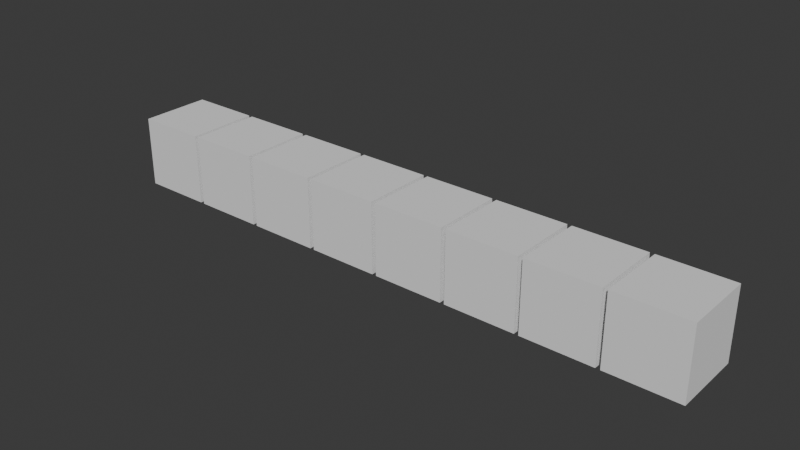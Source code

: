 # Source: line.blend  (saved by Blender 4.5.90; exported with 4.5.12 LTS)
import bpy
from mathutils import Matrix  # noqa: F401  (used for matrix-valued properties, if any)

bpy.ops.wm.read_factory_settings(use_empty=True)
scene = bpy.context.scene
scene.name = 'Scene'

# ---- collections
col_collection = bpy.data.collections.new('Collection'); scene.collection.children.link(col_collection)

# ---- world
world_world = bpy.data.worlds.new('World'); scene.world = world_world
world_world.use_nodes = True; world_world.node_tree.nodes.clear()
_N = world_world.node_tree.nodes; _L = world_world.node_tree.links
n0 = _N.new('ShaderNodeOutputWorld'); n0.name = 'World Output'; n0.location = (200, 100)
n1 = _N.new('ShaderNodeBackground'); n1.name = 'Background'; n1.location = (-200, 100)
n1.inputs[0].default_value = (0.05088, 0.05088, 0.05088, 1.0)
_L.new(n1.outputs[0], n0.inputs[0])
n0.is_active_output = True
world_world.color = (0.05088, 0.05088, 0.05088)
world_world.sun_shadow_jitter_overblur = 0.0

# ---- meshes
me_cube_001 = bpy.data.meshes.new('Cube.001')
me_cube_001.from_pydata([(-1.0, -1.0, -1.0), (-1.0, -1.0, 1.0), (-1.0, 1.0, -1.0), (-1.0, 1.0, 1.0), (1.0, -1.0, -1.0), (1.0, -1.0, 1.0), (1.0, 1.0, -1.0), (1.0, 1.0, 1.0)], [], [(0, 1, 3, 2), (2, 3, 7, 6), (6, 7, 5, 4), (4, 5, 1, 0), (2, 6, 4, 0), (7, 3, 1, 5)])
_uv = me_cube_001.uv_layers.new(name='UVMap')
_uv.uv.foreach_set('vector', [0.375, 0.0, 0.625, 0.0, 0.625, 0.25, 0.375, 0.25, 0.375, 0.25, 0.625, 0.25, 0.625, 0.5, 0.375, 0.5, 0.375, 0.5, 0.625, 0.5, 0.625, 0.75, 0.375, 0.75, 0.375, 0.75, 0.625, 0.75, 0.625, 1.0, 0.375, 1.0, 0.125, 0.5, 0.375, 0.5, 0.375, 0.75, 0.125, 0.75, 0.625, 0.5, 0.875, 0.5, 0.875, 0.75, 0.625, 0.75])
me_cube_001.update()
me_cube_002 = bpy.data.meshes.new('Cube.002')
me_cube_002.from_pydata([(-1.0, -1.0, -1.0), (-1.0, -1.0, 1.0), (-1.0, 1.0, -1.0), (-1.0, 1.0, 1.0), (1.0, -1.0, -1.0), (1.0, -1.0, 1.0), (1.0, 1.0, -1.0), (1.0, 1.0, 1.0)], [], [(0, 1, 3, 2), (2, 3, 7, 6), (6, 7, 5, 4), (4, 5, 1, 0), (2, 6, 4, 0), (7, 3, 1, 5)])
_uv = me_cube_002.uv_layers.new(name='UVMap')
_uv.uv.foreach_set('vector', [0.375, 0.0, 0.625, 0.0, 0.625, 0.25, 0.375, 0.25, 0.375, 0.25, 0.625, 0.25, 0.625, 0.5, 0.375, 0.5, 0.375, 0.5, 0.625, 0.5, 0.625, 0.75, 0.375, 0.75, 0.375, 0.75, 0.625, 0.75, 0.625, 1.0, 0.375, 1.0, 0.125, 0.5, 0.375, 0.5, 0.375, 0.75, 0.125, 0.75, 0.625, 0.5, 0.875, 0.5, 0.875, 0.75, 0.625, 0.75])
me_cube_002.update()

# ---- objects
ob_cube = bpy.data.objects.new('Cube', me_cube_001)
ob_cube_001 = bpy.data.objects.new('Cube.001', me_cube_002)
ob_cube_002 = bpy.data.objects.new('Cube.002', me_cube_002)
ob_cube_003 = bpy.data.objects.new('Cube.003', me_cube_002)
ob_cube_004 = bpy.data.objects.new('Cube.004', me_cube_002)
ob_cube_005 = bpy.data.objects.new('Cube.005', me_cube_002)
ob_cube_006 = bpy.data.objects.new('Cube.006', me_cube_002)
ob_cube_007 = bpy.data.objects.new('Cube.007', me_cube_002)

# ---- transforms, parenting, visibility, modifiers, constraints
ob_cube.location = (-5.175, -8.25, 0.0)
ob_cube_001.location = (-3.053, -8.25, 0.0)
ob_cube_002.location = (-0.932, -8.25, 0.0)
ob_cube_003.location = (1.189, -8.25, 0.0)
ob_cube_004.location = (3.311, -8.25, 0.0)
ob_cube_005.location = (5.432, -8.25, 0.0)
ob_cube_006.location = (7.553, -8.25, 0.0)
ob_cube_007.location = (9.675, -8.25, 0.0)

# ---- collection membership
col_collection.objects.link(ob_cube)
col_collection.objects.link(ob_cube_001)
col_collection.objects.link(ob_cube_002)
col_collection.objects.link(ob_cube_003)
col_collection.objects.link(ob_cube_004)
col_collection.objects.link(ob_cube_005)
col_collection.objects.link(ob_cube_006)
col_collection.objects.link(ob_cube_007)

# ---- scene / render settings (as saved in the file)
scene.frame_start = 1; scene.frame_end = 250; scene.frame_set(55)
scene.render.engine = 'BLENDER_EEVEE_NEXT'
bpy.context.view_layer.update()

# ---- added for rendering (the .blend has no active camera and no usable light): camera, sun
cam_auto = bpy.data.cameras.new('AutoCamera')
cam_auto.lens = 50.0
cam_auto.sensor_width = 36.0
cam_auto.clip_end = 1000.0
ob_auto_camera = bpy.data.objects.new('AutoCamera', cam_auto)
scene.collection.objects.link(ob_auto_camera)
ob_auto_camera.location = (18.0575, -27.2189, 12.646)
ob_auto_camera.rotation_euler = (1.09748, -7.21219e-08, 0.694738)
scene.camera = ob_auto_camera
light_auto_sun = bpy.data.lights.new('AutoSun', 'SUN')
light_auto_sun.energy = 3.0
light_auto_sun.angle = 0.0523599
ob_auto_sun = bpy.data.objects.new('AutoSun', light_auto_sun)
scene.collection.objects.link(ob_auto_sun)
ob_auto_sun.rotation_euler = (0.872665, 0.174533, 0.523599)
bpy.context.view_layer.update()

